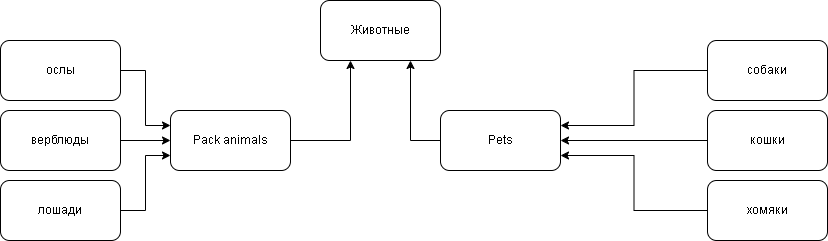

The diagram above was exported from draw.io. Its source (the exported page's mxGraphModel, read from the mxfile embedded in the PNG):
<mxGraphModel dx="1216" dy="703" grid="1" gridSize="10" guides="1" tooltips="1" connect="1" arrows="1" fold="1" page="1" pageScale="1" pageWidth="827" pageHeight="1169" math="0" shadow="0">
  <root>
    <mxCell id="0" />
    <mxCell id="1" parent="0" />
    <mxCell id="qv7GrAH-Yrv3jFdS8Zr2-1" value="Животные" style="rounded=1;whiteSpace=wrap;html=1;" parent="1" vertex="1">
      <mxGeometry x="320" width="120" height="60" as="geometry" />
    </mxCell>
    <mxCell id="qv7GrAH-Yrv3jFdS8Zr2-46" style="edgeStyle=orthogonalEdgeStyle;rounded=0;orthogonalLoop=1;jettySize=auto;html=1;exitX=0;exitY=0.5;exitDx=0;exitDy=0;entryX=0.75;entryY=1;entryDx=0;entryDy=0;" parent="1" source="qv7GrAH-Yrv3jFdS8Zr2-5" target="qv7GrAH-Yrv3jFdS8Zr2-1" edge="1">
      <mxGeometry relative="1" as="geometry" />
    </mxCell>
    <mxCell id="qv7GrAH-Yrv3jFdS8Zr2-5" value="Pets" style="rounded=1;whiteSpace=wrap;html=1;" parent="1" vertex="1">
      <mxGeometry x="440" y="110" width="120" height="60" as="geometry" />
    </mxCell>
    <mxCell id="qv7GrAH-Yrv3jFdS8Zr2-45" style="edgeStyle=orthogonalEdgeStyle;rounded=0;orthogonalLoop=1;jettySize=auto;html=1;exitX=1;exitY=0.5;exitDx=0;exitDy=0;entryX=0.25;entryY=1;entryDx=0;entryDy=0;" parent="1" source="qv7GrAH-Yrv3jFdS8Zr2-6" target="qv7GrAH-Yrv3jFdS8Zr2-1" edge="1">
      <mxGeometry relative="1" as="geometry" />
    </mxCell>
    <mxCell id="qv7GrAH-Yrv3jFdS8Zr2-6" value="Pack animals" style="rounded=1;whiteSpace=wrap;html=1;" parent="1" vertex="1">
      <mxGeometry x="170" y="110" width="120" height="60" as="geometry" />
    </mxCell>
    <mxCell id="qv7GrAH-Yrv3jFdS8Zr2-47" style="edgeStyle=orthogonalEdgeStyle;rounded=0;orthogonalLoop=1;jettySize=auto;html=1;exitX=0;exitY=0.5;exitDx=0;exitDy=0;entryX=1;entryY=0.25;entryDx=0;entryDy=0;" parent="1" source="qv7GrAH-Yrv3jFdS8Zr2-10" target="qv7GrAH-Yrv3jFdS8Zr2-5" edge="1">
      <mxGeometry relative="1" as="geometry" />
    </mxCell>
    <mxCell id="qv7GrAH-Yrv3jFdS8Zr2-10" value="собаки" style="rounded=1;whiteSpace=wrap;html=1;" parent="1" vertex="1">
      <mxGeometry x="707" y="40" width="120" height="60" as="geometry" />
    </mxCell>
    <mxCell id="qv7GrAH-Yrv3jFdS8Zr2-48" style="edgeStyle=orthogonalEdgeStyle;rounded=0;orthogonalLoop=1;jettySize=auto;html=1;exitX=0;exitY=0.5;exitDx=0;exitDy=0;entryX=1;entryY=0.5;entryDx=0;entryDy=0;" parent="1" source="qv7GrAH-Yrv3jFdS8Zr2-12" target="qv7GrAH-Yrv3jFdS8Zr2-5" edge="1">
      <mxGeometry relative="1" as="geometry" />
    </mxCell>
    <mxCell id="qv7GrAH-Yrv3jFdS8Zr2-12" value="кошки" style="rounded=1;whiteSpace=wrap;html=1;" parent="1" vertex="1">
      <mxGeometry x="707" y="110" width="120" height="60" as="geometry" />
    </mxCell>
    <mxCell id="qv7GrAH-Yrv3jFdS8Zr2-49" style="edgeStyle=orthogonalEdgeStyle;rounded=0;orthogonalLoop=1;jettySize=auto;html=1;exitX=0;exitY=0.5;exitDx=0;exitDy=0;entryX=1;entryY=0.75;entryDx=0;entryDy=0;" parent="1" source="qv7GrAH-Yrv3jFdS8Zr2-13" target="qv7GrAH-Yrv3jFdS8Zr2-5" edge="1">
      <mxGeometry relative="1" as="geometry" />
    </mxCell>
    <mxCell id="qv7GrAH-Yrv3jFdS8Zr2-13" value="хомяки" style="rounded=1;whiteSpace=wrap;html=1;" parent="1" vertex="1">
      <mxGeometry x="707" y="180" width="120" height="60" as="geometry" />
    </mxCell>
    <mxCell id="qv7GrAH-Yrv3jFdS8Zr2-44" style="edgeStyle=orthogonalEdgeStyle;rounded=0;orthogonalLoop=1;jettySize=auto;html=1;exitX=1;exitY=0.5;exitDx=0;exitDy=0;entryX=0;entryY=0.75;entryDx=0;entryDy=0;" parent="1" source="qv7GrAH-Yrv3jFdS8Zr2-18" target="qv7GrAH-Yrv3jFdS8Zr2-6" edge="1">
      <mxGeometry relative="1" as="geometry" />
    </mxCell>
    <mxCell id="qv7GrAH-Yrv3jFdS8Zr2-18" value="лошади" style="rounded=1;whiteSpace=wrap;html=1;" parent="1" vertex="1">
      <mxGeometry y="180" width="120" height="60" as="geometry" />
    </mxCell>
    <mxCell id="qv7GrAH-Yrv3jFdS8Zr2-43" style="edgeStyle=orthogonalEdgeStyle;rounded=0;orthogonalLoop=1;jettySize=auto;html=1;exitX=1;exitY=0.5;exitDx=0;exitDy=0;entryX=0;entryY=0.5;entryDx=0;entryDy=0;" parent="1" source="qv7GrAH-Yrv3jFdS8Zr2-19" target="qv7GrAH-Yrv3jFdS8Zr2-6" edge="1">
      <mxGeometry relative="1" as="geometry" />
    </mxCell>
    <mxCell id="qv7GrAH-Yrv3jFdS8Zr2-19" value="верблюды" style="rounded=1;whiteSpace=wrap;html=1;" parent="1" vertex="1">
      <mxGeometry y="110" width="120" height="60" as="geometry" />
    </mxCell>
    <mxCell id="qv7GrAH-Yrv3jFdS8Zr2-42" style="edgeStyle=orthogonalEdgeStyle;rounded=0;orthogonalLoop=1;jettySize=auto;html=1;exitX=1;exitY=0.5;exitDx=0;exitDy=0;entryX=0;entryY=0.25;entryDx=0;entryDy=0;" parent="1" source="qv7GrAH-Yrv3jFdS8Zr2-20" target="qv7GrAH-Yrv3jFdS8Zr2-6" edge="1">
      <mxGeometry relative="1" as="geometry" />
    </mxCell>
    <mxCell id="qv7GrAH-Yrv3jFdS8Zr2-20" value="ослы" style="rounded=1;whiteSpace=wrap;html=1;" parent="1" vertex="1">
      <mxGeometry y="40" width="120" height="60" as="geometry" />
    </mxCell>
  </root>
</mxGraphModel>